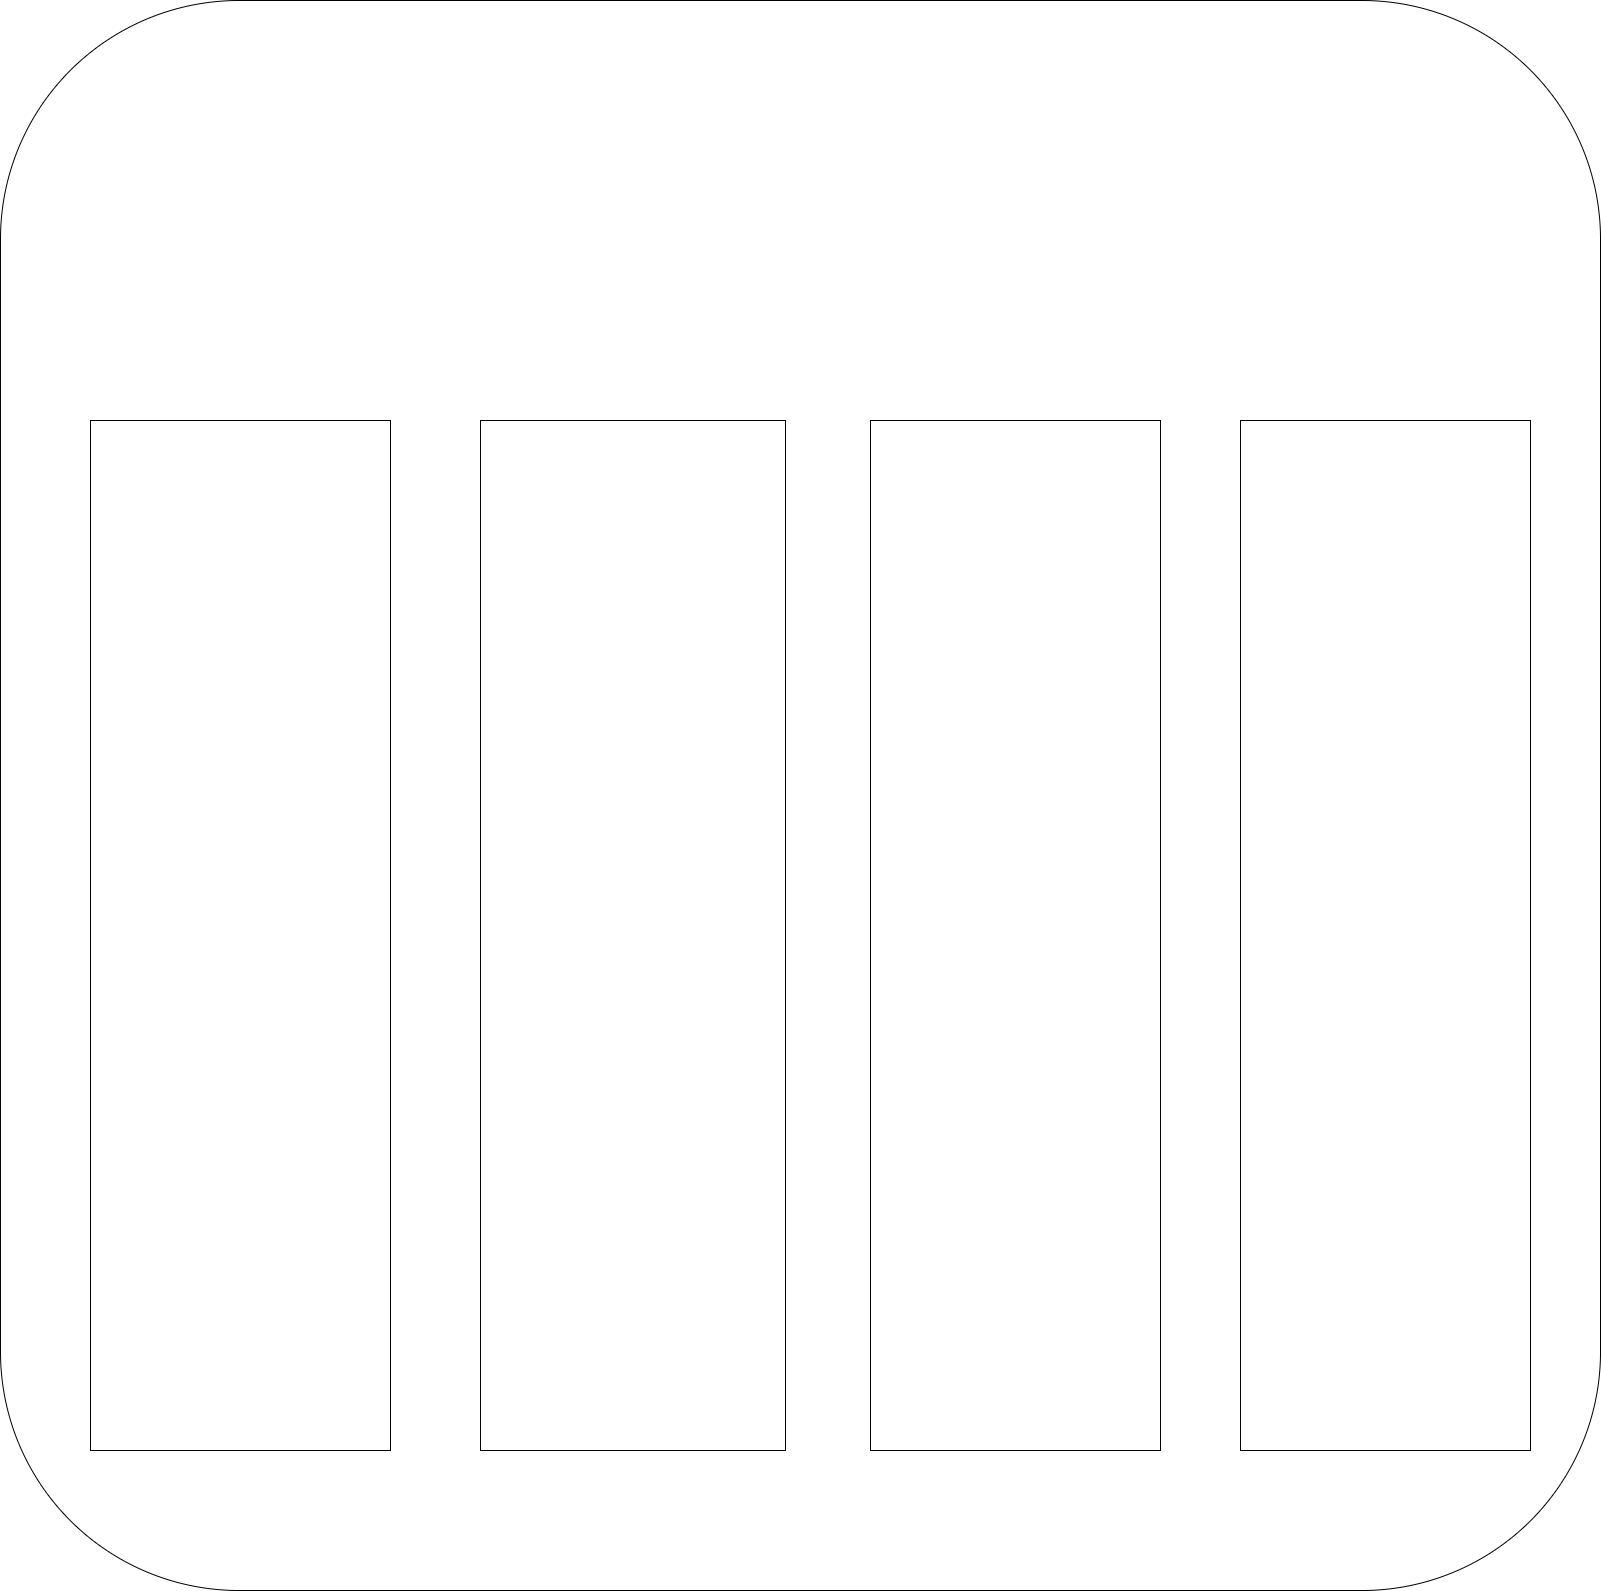

The diagram above was exported from draw.io. Its source (the exported page's mxGraphModel, read from the mxfile embedded in the PNG):
<mxGraphModel dx="2893" dy="1607" grid="1" gridSize="10" guides="1" tooltips="1" connect="1" arrows="1" fold="1" page="1" pageScale="1" pageWidth="850" pageHeight="1100" math="0" shadow="0">
  <root>
    <mxCell id="0" />
    <mxCell id="1" parent="0" />
    <mxCell id="5MG_iNrf6lP22xrde6Ag-1" value="" style="rounded=1;whiteSpace=wrap;html=1;" vertex="1" parent="1">
      <mxGeometry x="20" y="100" width="1600" height="1590" as="geometry" />
    </mxCell>
    <mxCell id="5MG_iNrf6lP22xrde6Ag-3" value="" style="rounded=0;whiteSpace=wrap;html=1;" vertex="1" parent="1">
      <mxGeometry x="110" y="520" width="300" height="1030" as="geometry" />
    </mxCell>
    <mxCell id="5MG_iNrf6lP22xrde6Ag-4" value="" style="rounded=0;whiteSpace=wrap;html=1;" vertex="1" parent="1">
      <mxGeometry x="500" y="520" width="305" height="1030" as="geometry" />
    </mxCell>
    <mxCell id="5MG_iNrf6lP22xrde6Ag-5" value="" style="rounded=0;whiteSpace=wrap;html=1;" vertex="1" parent="1">
      <mxGeometry x="890" y="520" width="290" height="1030" as="geometry" />
    </mxCell>
    <mxCell id="5MG_iNrf6lP22xrde6Ag-6" value="" style="rounded=0;whiteSpace=wrap;html=1;" vertex="1" parent="1">
      <mxGeometry x="1260" y="520" width="290" height="1030" as="geometry" />
    </mxCell>
  </root>
</mxGraphModel>